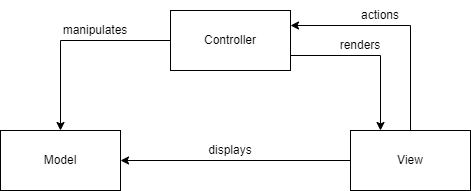

The diagram above was exported from draw.io. Its source (the exported page's mxGraphModel, read from the mxfile embedded in the PNG):
<mxGraphModel dx="2314" dy="1132" grid="0" gridSize="10" guides="1" tooltips="1" connect="1" arrows="1" fold="1" page="0" pageScale="1" pageWidth="827" pageHeight="1169" math="0" shadow="0">
  <root>
    <mxCell id="0" />
    <mxCell id="1" parent="0" />
    <mxCell id="Vf2ZQ8SGwRd6yBQxI1d6-1" value="View" style="rounded=0;whiteSpace=wrap;html=1;" parent="1" vertex="1">
      <mxGeometry x="490" y="200" width="120" height="60" as="geometry" />
    </mxCell>
    <mxCell id="Vf2ZQ8SGwRd6yBQxI1d6-2" value="Model" style="rounded=0;whiteSpace=wrap;html=1;" parent="1" vertex="1">
      <mxGeometry x="140" y="200" width="120" height="60" as="geometry" />
    </mxCell>
    <mxCell id="Vf2ZQ8SGwRd6yBQxI1d6-3" value="Controller" style="rounded=0;whiteSpace=wrap;html=1;" parent="1" vertex="1">
      <mxGeometry x="310" y="80" width="120" height="60" as="geometry" />
    </mxCell>
    <mxCell id="Vf2ZQ8SGwRd6yBQxI1d6-4" value="" style="endArrow=classic;html=1;rounded=0;exitX=0.5;exitY=0;exitDx=0;exitDy=0;entryX=1;entryY=0.25;entryDx=0;entryDy=0;" parent="1" source="Vf2ZQ8SGwRd6yBQxI1d6-1" target="Vf2ZQ8SGwRd6yBQxI1d6-3" edge="1">
      <mxGeometry width="50" height="50" relative="1" as="geometry">
        <mxPoint x="390" y="170" as="sourcePoint" />
        <mxPoint x="450" y="110" as="targetPoint" />
        <Array as="points">
          <mxPoint x="550" y="95" />
        </Array>
      </mxGeometry>
    </mxCell>
    <mxCell id="Vf2ZQ8SGwRd6yBQxI1d6-5" value="" style="endArrow=classic;html=1;rounded=0;exitX=1;exitY=0.75;exitDx=0;exitDy=0;entryX=0.25;entryY=0;entryDx=0;entryDy=0;" parent="1" source="Vf2ZQ8SGwRd6yBQxI1d6-3" target="Vf2ZQ8SGwRd6yBQxI1d6-1" edge="1">
      <mxGeometry width="50" height="50" relative="1" as="geometry">
        <mxPoint x="440" y="105" as="sourcePoint" />
        <mxPoint x="500" y="180" as="targetPoint" />
        <Array as="points">
          <mxPoint x="520" y="125" />
        </Array>
      </mxGeometry>
    </mxCell>
    <mxCell id="Vf2ZQ8SGwRd6yBQxI1d6-6" value="actions" style="text;html=1;strokeColor=none;fillColor=none;align=center;verticalAlign=middle;whiteSpace=wrap;rounded=0;" parent="1" vertex="1">
      <mxGeometry x="490" y="70" width="60" height="30" as="geometry" />
    </mxCell>
    <mxCell id="Vf2ZQ8SGwRd6yBQxI1d6-7" value="renders" style="text;html=1;strokeColor=none;fillColor=none;align=center;verticalAlign=middle;whiteSpace=wrap;rounded=0;" parent="1" vertex="1">
      <mxGeometry x="470" y="100" width="60" height="30" as="geometry" />
    </mxCell>
    <mxCell id="Vf2ZQ8SGwRd6yBQxI1d6-8" value="" style="endArrow=classic;html=1;rounded=0;exitX=0;exitY=0.5;exitDx=0;exitDy=0;entryX=1;entryY=0.5;entryDx=0;entryDy=0;" parent="1" source="Vf2ZQ8SGwRd6yBQxI1d6-1" target="Vf2ZQ8SGwRd6yBQxI1d6-2" edge="1">
      <mxGeometry width="50" height="50" relative="1" as="geometry">
        <mxPoint x="590" y="210" as="sourcePoint" />
        <mxPoint x="440" y="105" as="targetPoint" />
        <Array as="points" />
      </mxGeometry>
    </mxCell>
    <mxCell id="Vf2ZQ8SGwRd6yBQxI1d6-9" value="" style="endArrow=classic;html=1;rounded=0;exitX=0;exitY=0.5;exitDx=0;exitDy=0;entryX=0.5;entryY=0;entryDx=0;entryDy=0;" parent="1" source="Vf2ZQ8SGwRd6yBQxI1d6-3" target="Vf2ZQ8SGwRd6yBQxI1d6-2" edge="1">
      <mxGeometry width="50" height="50" relative="1" as="geometry">
        <mxPoint x="440" y="135" as="sourcePoint" />
        <mxPoint x="530" y="210" as="targetPoint" />
        <Array as="points">
          <mxPoint x="200" y="110" />
        </Array>
      </mxGeometry>
    </mxCell>
    <mxCell id="Vf2ZQ8SGwRd6yBQxI1d6-10" value="manipulates" style="text;html=1;strokeColor=none;fillColor=none;align=center;verticalAlign=middle;whiteSpace=wrap;rounded=0;" parent="1" vertex="1">
      <mxGeometry x="200" y="90" width="70" height="20" as="geometry" />
    </mxCell>
    <mxCell id="Vf2ZQ8SGwRd6yBQxI1d6-11" value="displays" style="text;html=1;strokeColor=none;fillColor=none;align=center;verticalAlign=middle;whiteSpace=wrap;rounded=0;" parent="1" vertex="1">
      <mxGeometry x="335" y="210" width="70" height="20" as="geometry" />
    </mxCell>
  </root>
</mxGraphModel>